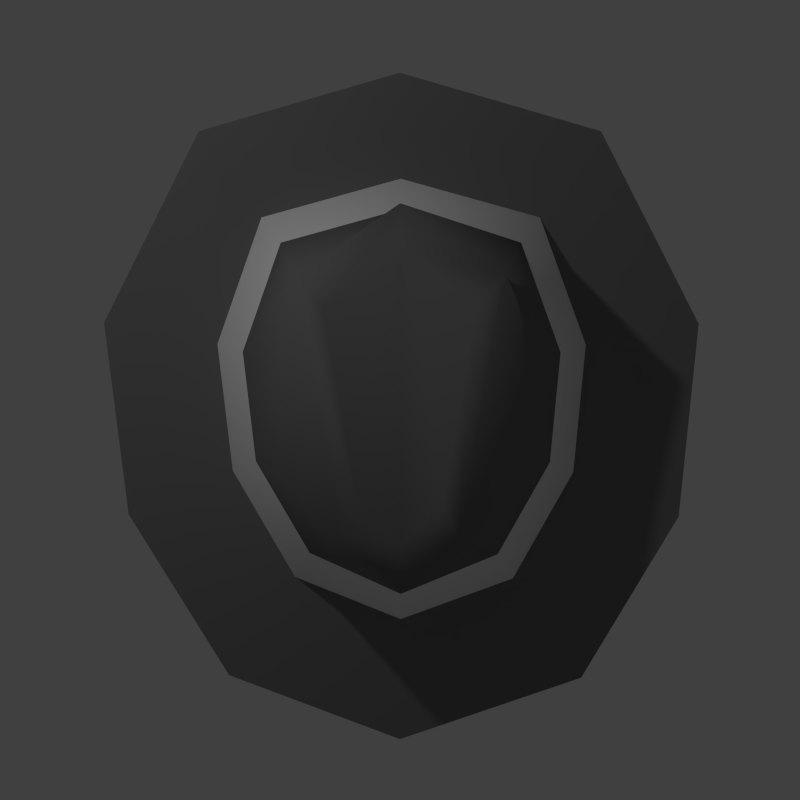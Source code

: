 # Source: fedora.blend  (saved by Blender 2.66.1; exported with 4.5.12 LTS)
import bpy
from mathutils import Matrix  # noqa: F401  (used for matrix-valued properties, if any)

bpy.ops.wm.read_factory_settings(use_empty=True)
scene = bpy.context.scene
scene.name = 'Scene'

# ---- collections
col_collection_1 = bpy.data.collections.new('Collection 1'); scene.collection.children.link(col_collection_1)

# ---- materials (node trees are filled in below, after node groups)
mat_hat = bpy.data.materials.new('Hat')
mat_hat.alpha_threshold = 0.0
mat_hat.use_transparent_shadow = False
mat_hat.diffuse_color = (0.1845, 0.1845, 0.1845, 1.0)
mat_hat.roughness = 0.5
mat_hat.line_color = (0.0, 0.0, 0.0, 1.0)
mat_trim = bpy.data.materials.new('Trim')
mat_trim.alpha_threshold = 0.0
mat_trim.use_transparent_shadow = False
mat_trim.diffuse_color = (1.0, 1.0, 1.0, 1.0)
mat_trim.roughness = 0.5
mat_trim.line_color = (0.0, 0.0, 0.0, 1.0)

# ---- material node trees

# ---- world
world_world = bpy.data.worlds.new('World'); scene.world = world_world
world_world.color = (0.05088, 0.05088, 0.05088)
world_world.use_sun_shadow = False
world_world.sun_shadow_jitter_overblur = 0.0
world_world.cycles.sampling_method = 'MANUAL'
world_world.cycles.sample_map_resolution = 256

# ---- cameras
cam_camera = bpy.data.cameras.new('Camera')
cam_camera.type = 'ORTHO'
cam_camera.clip_end = 100.0
cam_camera.lens = 35.0
cam_camera.sensor_width = 32.0
cam_camera.sensor_height = 18.0
cam_camera.ortho_scale = 5.0
cam_camera.dof.focus_distance = 0.0
cam_camera.dof.aperture_fstop = 128.0

# ---- lights
light_lamp = bpy.data.lights.new('Lamp', 'POINT')
light_lamp.transmission_factor = 0.0
light_lamp.cutoff_distance = 30.0
light_lamp.energy = 100.0
light_lamp.shadow_buffer_clip_start = 1.001
light_lamp.shadow_soft_size = 0.1
light_lamp.shadow_maximum_resolution = 0.006
light_lamp.use_absolute_resolution = True
light_lamp.cycles.use_multiple_importance_sampling = False

# ---- meshes
me_cube = bpy.data.meshes.new('Cube')
me_cube.from_pydata([(0.001266, -0.8911, 0.9048), (0.4816, 0.5692, 1.146), (0.262, -0.6473, 1.105), (-0.2594, -0.6473, 1.105), (-0.4791, 0.5692, 1.146), (0.001266, 0.938, 0.822), (0.001266, -1.205, 0.8098), (0.6544, 0.7806, 1.138), (0.3557, -0.8736, 1.082), (-0.3532, -0.8736, 1.082), (-0.6519, 0.7806, 1.138), (0.001266, 1.23, 0.7024), (0.005515, -1.212, 0.4229), (0.757, 0.9834, 0.4229), (0.6104, -0.9641, 0.4229), (-0.5649, -0.9552, 0.4229), (-0.7459, 0.9834, 0.4229), (0.005516, 1.192, 0.4229), (1.004, 0.2969, 0.4229), (0.9367, -0.3896, 0.4229), (-0.9008, -0.3822, 0.4229), (-0.983, 0.3006, 0.4229), (-1.141, 0.3503, 0.05212), (-1.045, -0.4408, 0.05212), (1.083, -0.4493, 0.05212), (1.161, 0.346, 0.05212), (0.004424, 1.383, 0.05212), (-0.8661, 1.141, 0.05212), (-0.6564, -1.105, 0.05212), (0.7052, -1.115, 0.05212), (0.875, 1.141, 0.05212), (0.004422, -1.369, 0.05212), (-1.85, 0.4827, 0.04867), (-1.696, -0.7149, 0.04867), (1.742, -0.7278, 0.04867), (1.867, 0.4763, 0.04867), (-0.0004896, 2.046, 0.4304), (-1.258, 1.68, 0.2309), (-1.068, -1.72, -0.01206), (1.132, -1.736, -0.01206), (1.257, 1.68, 0.2309), (-0.0004915, -2.12, -0.09014), (-1.85, 0.4827, -0.08535), (-1.696, -0.7149, -0.08535), (1.742, -0.7278, -0.08535), (1.867, 0.4763, -0.08535), (-0.0004896, 2.046, 0.2964), (-1.258, 1.68, 0.09684), (-1.068, -1.72, -0.1461), (1.132, -1.736, -0.1461), (1.257, 1.68, 0.09684), (-0.0004915, -2.12, -0.2242)], [], [(3, 0, 5, 4), (5, 0, 2, 1), (1, 2, 8, 7), (3, 4, 10, 9), (2, 0, 6, 8), (0, 3, 9, 6), (5, 1, 7, 11), (4, 5, 11, 10), (10, 11, 17, 16), (8, 6, 12, 14), (6, 9, 15, 12), (11, 7, 13, 17), (18, 7, 8, 19), (19, 8, 14), (18, 13, 7), (21, 10, 16), (20, 15, 9), (20, 9, 10, 21), (16, 17, 26, 27), (21, 16, 27, 22), (20, 21, 22, 23), (12, 15, 28, 31), (15, 20, 23, 28), (19, 14, 29, 24), (18, 19, 24, 25), (14, 12, 31, 29), (13, 18, 25, 30), (17, 13, 30, 26), (22, 27, 37, 32), (23, 22, 32, 33), (31, 28, 38, 41), (28, 23, 33, 38), (24, 29, 39, 34), (25, 24, 34, 35), (29, 31, 41, 39), (30, 25, 35, 40), (26, 30, 40, 36), (27, 26, 36, 37), (37, 36, 46, 47), (32, 37, 47, 42), (33, 32, 42, 43), (41, 38, 48, 51), (38, 33, 43, 48), (34, 39, 49, 44), (35, 34, 44, 45), (39, 41, 51, 49), (40, 35, 45, 50), (36, 40, 50, 46)])
me_cube.polygons.foreach_set('use_smooth', [True] * 48)
me_cube.polygons.foreach_set('material_index', [0, 0, 0, 0, 0, 0, 0, 0, 0, 0, 0, 0, 0, 0, 0, 0, 0, 0, 1, 1, 1, 1, 1, 1, 1, 1, 1, 1, 0, 0, 0, 0, 0, 0, 0, 0, 0, 0, 0, 0, 0, 0, 0, 0, 0, 0, 0, 0])
_k = set([(12, 14), (12, 15), (13, 17), (13, 18), (14, 19), (15, 20), (16, 17), (16, 21), (18, 19), (20, 21), (22, 23), (22, 27), (23, 28), (24, 25), (24, 29), (25, 30), (26, 27), (26, 30), (28, 31), (29, 31), (32, 33), (32, 37), (33, 38), (34, 35), (34, 39), (35, 40), (36, 37), (36, 40), (38, 41), (39, 41)])
me_cube.attributes.new('sharp_edge', 'BOOLEAN', 'EDGE').data.foreach_set('value', [ (min(e.vertices), max(e.vertices)) in _k for e in me_cube.edges])
me_cube.materials.append(mat_hat)
me_cube.materials.append(mat_trim)
me_cube.use_remesh_preserve_volume = False
me_cube.use_remesh_preserve_attributes = False
me_cube.use_mirror_vertex_groups = False
me_cube.update()

# ---- objects
ob_cube = bpy.data.objects.new('Cube', me_cube)
ob_lamp = bpy.data.objects.new('Lamp', light_lamp)
ob_camera = bpy.data.objects.new('Camera', cam_camera)

# ---- transforms, parenting, visibility, modifiers, constraints
ob_cube.location = (0.0, 0.0, 0.0)
ob_cube.lock_rotations_4d = False
ob_cube.empty_display_type = 'ARROWS'
ob_cube.lineart.crease_threshold = 0.0
_m = ob_cube.modifiers.new('EdgeSplit', 'EDGE_SPLIT')
_m.use_edge_angle = False
ob_lamp.location = (-2.376, 2.599, 4.072)
ob_lamp.rotation_euler = (0.6503, 0.05522, 1.866)
ob_lamp.lock_rotations_4d = False
ob_lamp.empty_display_type = 'ARROWS'
ob_lamp.color = (0.0, 0.0, 0.0, 0.0)
ob_lamp.lineart.crease_threshold = 0.0
ob_camera.location = (0.0, 0.0, 10.0)
ob_camera.lock_rotations_4d = False
ob_camera.empty_display_type = 'ARROWS'
ob_camera.color = (0.0, 0.0, 0.0, 0.0)
ob_camera.display_type = 'WIRE'
ob_camera.lineart.crease_threshold = 0.0

# ---- collection membership
col_collection_1.objects.link(ob_cube)
col_collection_1.objects.link(ob_lamp)
col_collection_1.objects.link(ob_camera)

# ---- scene / render settings (as saved in the file)
scene.camera = ob_camera
scene.frame_start = 1; scene.frame_end = 5; scene.frame_set(3)
scene.render.engine = 'BLENDER_EEVEE_NEXT'
scene.render.image_settings.compression = 90
scene.render.resolution_x = 32
scene.render.resolution_y = 32
scene.render.dither_intensity = 0.0
scene.render.film_transparent = True
scene.render.bake_margin = 2
scene.cycles.use_denoising = False
scene.cycles.samples = 10
scene.cycles.sampling_pattern = 'TABULATED_SOBOL'
scene.cycles.light_sampling_threshold = 0.0
scene.cycles.use_adaptive_sampling = False
scene.cycles.use_light_tree = False
scene.cycles.blur_glossy = 0.0
scene.cycles.volume_bounces = 1
scene.cycles.pixel_filter_type = 'GAUSSIAN'
scene.cycles.sample_clamp_indirect = 0.0
scene.view_settings.view_transform = 'Standard'
bpy.context.view_layer.update()
